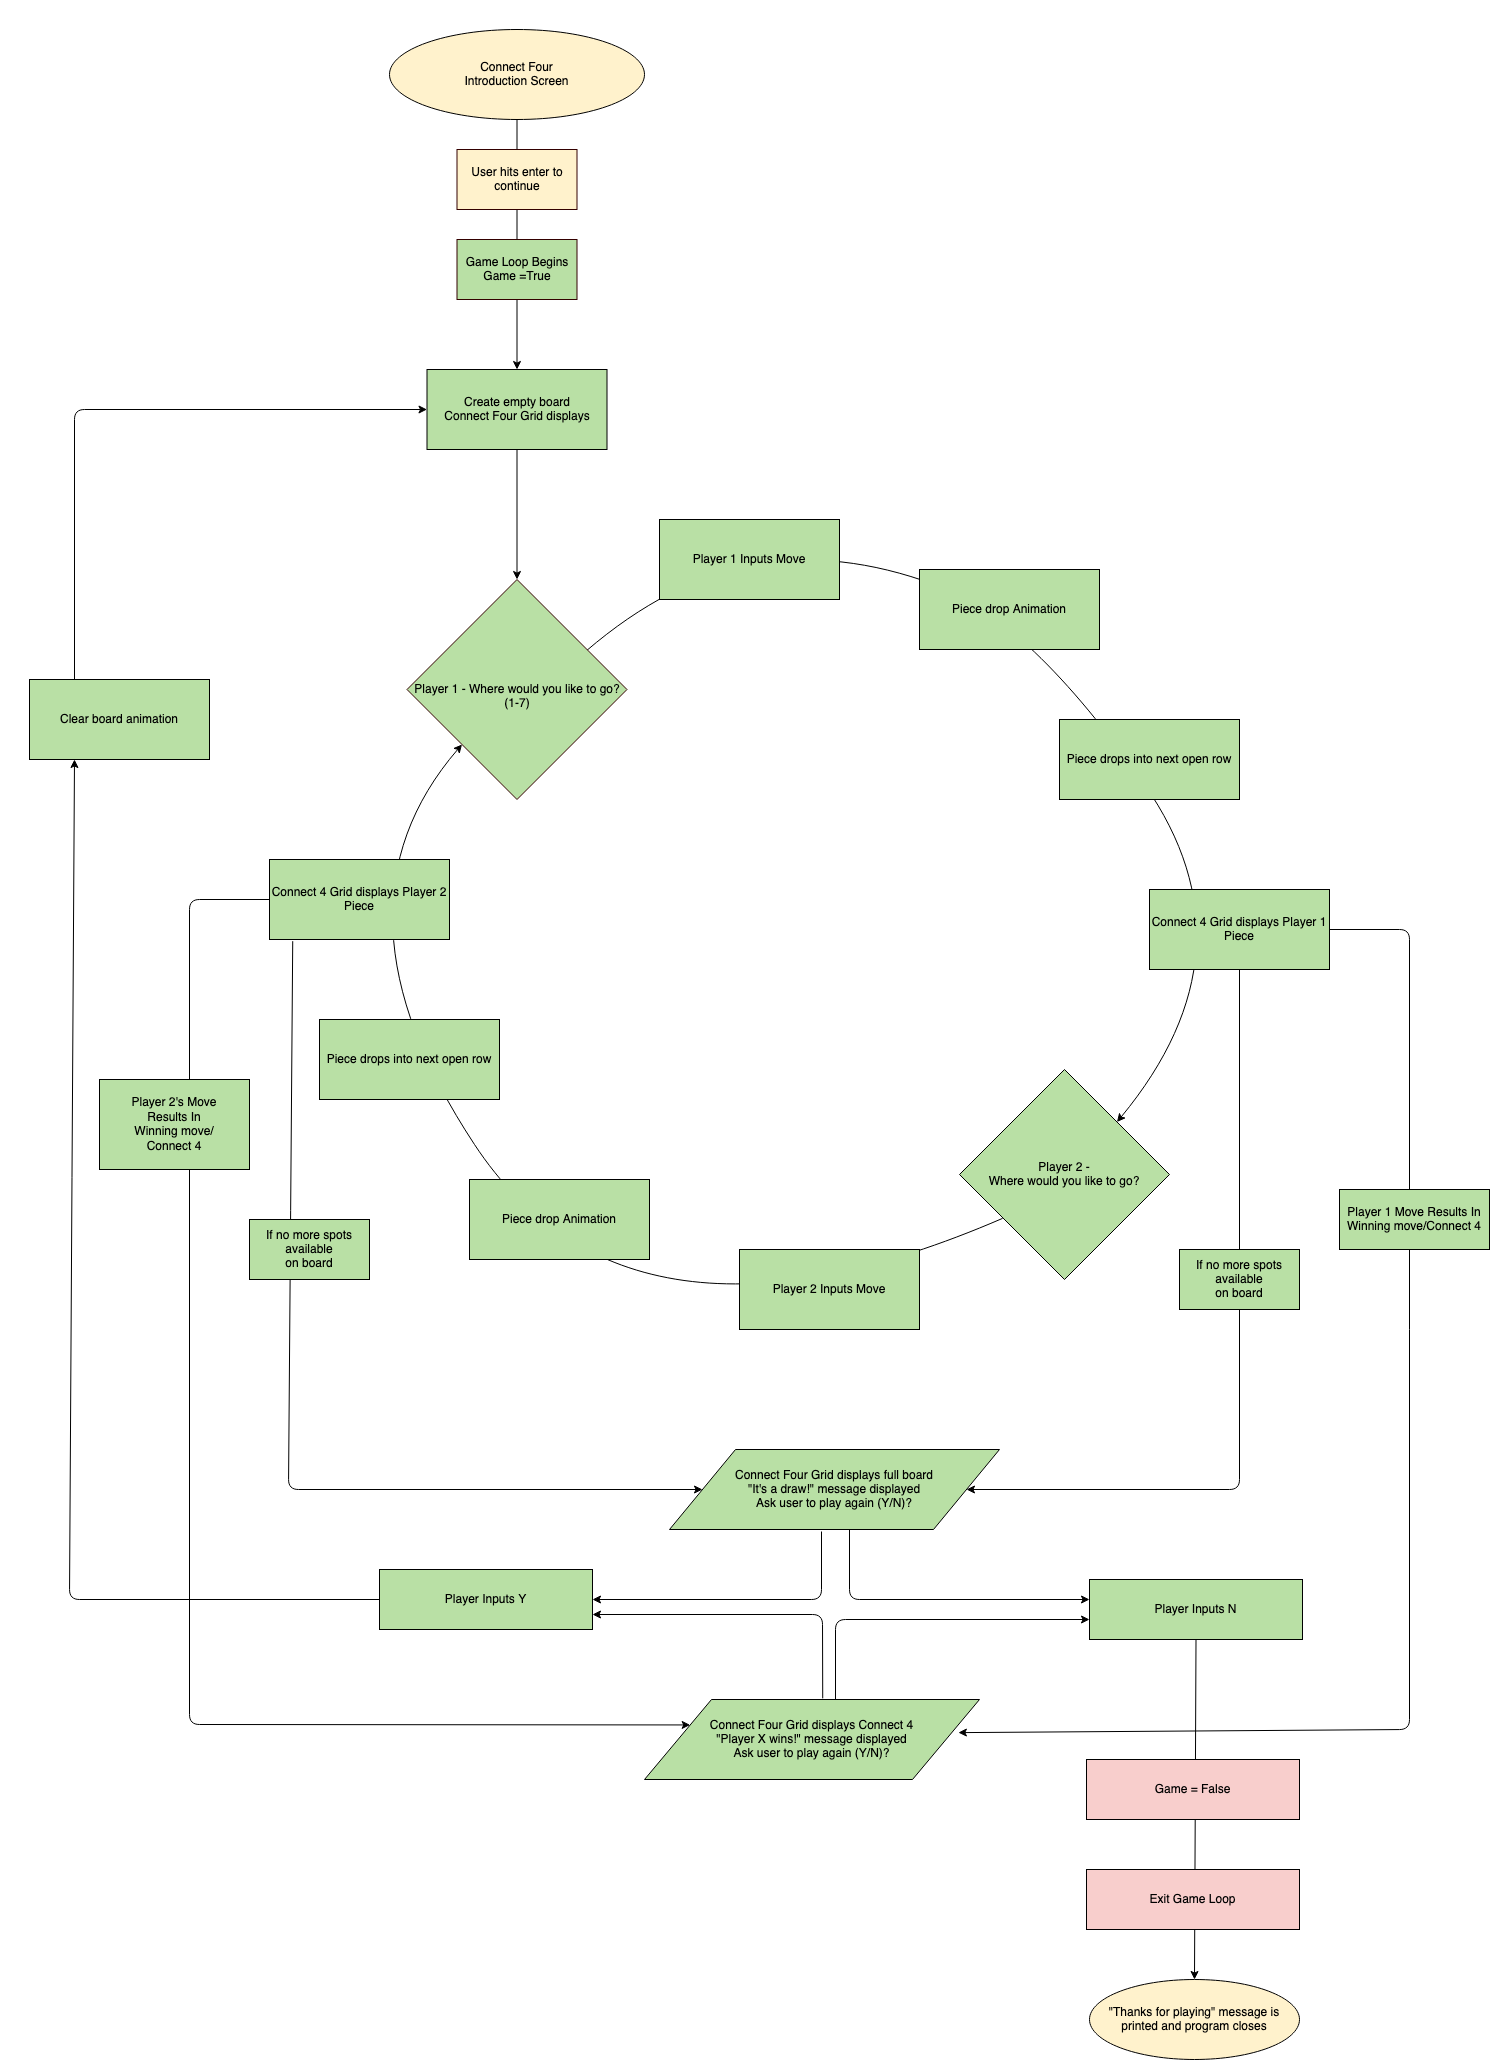

The diagram above was exported from draw.io. Its source (the exported page's mxGraphModel, read from the mxfile embedded in the PNG):
<mxGraphModel dx="1854" dy="2214" grid="1" gridSize="10" guides="1" tooltips="1" connect="1" arrows="1" fold="1" page="1" pageScale="1" pageWidth="850" pageHeight="1100" math="0" shadow="0">
  <root>
    <mxCell id="0" />
    <mxCell id="1" parent="0" />
    <mxCell id="DKQZwVqnkN9pbwybacHp-72" value="" style="endArrow=classic;html=1;entryX=0.5;entryY=0;entryDx=0;entryDy=0;exitX=0.5;exitY=1;exitDx=0;exitDy=0;" edge="1" parent="1" source="DKQZwVqnkN9pbwybacHp-54" target="DKQZwVqnkN9pbwybacHp-48">
      <mxGeometry width="50" height="50" relative="1" as="geometry">
        <mxPoint x="790" y="1410" as="sourcePoint" />
        <mxPoint x="840" y="1360" as="targetPoint" />
      </mxGeometry>
    </mxCell>
    <mxCell id="DKQZwVqnkN9pbwybacHp-31" value="" style="curved=1;endArrow=classic;html=1;entryX=1;entryY=0;entryDx=0;entryDy=0;exitX=0.813;exitY=0.326;exitDx=0;exitDy=0;exitPerimeter=0;" edge="1" parent="1" source="DKQZwVqnkN9pbwybacHp-7" target="DKQZwVqnkN9pbwybacHp-16">
      <mxGeometry width="50" height="50" relative="1" as="geometry">
        <mxPoint x="380" y="550" as="sourcePoint" />
        <mxPoint x="430" y="500" as="targetPoint" />
        <Array as="points">
          <mxPoint x="670" y="270" />
          <mxPoint x="840" y="240" />
          <mxPoint x="1030" y="310" />
          <mxPoint x="1260" y="640" />
        </Array>
      </mxGeometry>
    </mxCell>
    <mxCell id="DKQZwVqnkN9pbwybacHp-29" value="" style="curved=1;endArrow=classic;html=1;exitX=0.205;exitY=0.709;exitDx=0;exitDy=0;entryX=0;entryY=1;entryDx=0;entryDy=0;exitPerimeter=0;" edge="1" parent="1" source="DKQZwVqnkN9pbwybacHp-16" target="DKQZwVqnkN9pbwybacHp-7">
      <mxGeometry width="50" height="50" relative="1" as="geometry">
        <mxPoint x="430" y="1075" as="sourcePoint" />
        <mxPoint x="450" y="440" as="targetPoint" />
        <Array as="points">
          <mxPoint x="630" y="1070" />
          <mxPoint x="320" y="600" />
        </Array>
      </mxGeometry>
    </mxCell>
    <mxCell id="DKQZwVqnkN9pbwybacHp-1" value="" style="edgeStyle=orthogonalEdgeStyle;rounded=0;orthogonalLoop=1;jettySize=auto;html=1;exitX=0.5;exitY=1;exitDx=0;exitDy=0;entryX=0.5;entryY=0;entryDx=0;entryDy=0;" edge="1" parent="1" source="DKQZwVqnkN9pbwybacHp-2" target="DKQZwVqnkN9pbwybacHp-10">
      <mxGeometry relative="1" as="geometry">
        <mxPoint x="517" y="33" as="sourcePoint" />
        <mxPoint x="517" y="55" as="targetPoint" />
      </mxGeometry>
    </mxCell>
    <mxCell id="DKQZwVqnkN9pbwybacHp-2" value="&lt;div&gt;Connect Four&lt;/div&gt;&lt;div&gt;Introduction Screen&lt;/div&gt;" style="ellipse;whiteSpace=wrap;html=1;fillColor=#FFF2CC;" vertex="1" parent="1">
      <mxGeometry x="390" y="-280" width="255" height="90" as="geometry" />
    </mxCell>
    <mxCell id="DKQZwVqnkN9pbwybacHp-3" value="User hits enter to continue" style="rounded=0;whiteSpace=wrap;html=1;strokeColor=#330000;fillColor=#FFF2CC;" vertex="1" parent="1">
      <mxGeometry x="457.5" y="-160" width="120" height="60" as="geometry" />
    </mxCell>
    <mxCell id="DKQZwVqnkN9pbwybacHp-4" value="&lt;div&gt;Game Loop Begins &lt;br&gt;&lt;/div&gt;&lt;div&gt;Game =True&lt;/div&gt;" style="rounded=0;whiteSpace=wrap;html=1;strokeColor=#330000;fillColor=#B9E0A5;" vertex="1" parent="1">
      <mxGeometry x="457.5" y="-70" width="120" height="60" as="geometry" />
    </mxCell>
    <mxCell id="DKQZwVqnkN9pbwybacHp-7" value="&lt;br&gt;&lt;div&gt;Player 1 - Where would you like to go?&lt;br&gt;(1-7)&lt;br&gt;&lt;/div&gt;" style="rhombus;whiteSpace=wrap;html=1;fillColor=#B9E0A5;strokeColor=#330000;" vertex="1" parent="1">
      <mxGeometry x="407.5" y="270" width="220" height="220" as="geometry" />
    </mxCell>
    <mxCell id="DKQZwVqnkN9pbwybacHp-10" value="&lt;div&gt;Create empty board&lt;/div&gt;&lt;div&gt;Connect Four Grid displays&lt;br&gt;&lt;/div&gt;" style="rounded=0;whiteSpace=wrap;html=1;fillColor=#B9E0A5;" vertex="1" parent="1">
      <mxGeometry x="427.5" y="60" width="180" height="80" as="geometry" />
    </mxCell>
    <mxCell id="DKQZwVqnkN9pbwybacHp-11" value="Player 1 Inputs Move" style="rounded=0;whiteSpace=wrap;html=1;fillColor=#B9E0A5;" vertex="1" parent="1">
      <mxGeometry x="660" y="210" width="180" height="80" as="geometry" />
    </mxCell>
    <mxCell id="DKQZwVqnkN9pbwybacHp-12" value="Piece drop Animation" style="rounded=0;whiteSpace=wrap;html=1;fillColor=#B9E0A5;" vertex="1" parent="1">
      <mxGeometry x="920" y="260" width="180" height="80" as="geometry" />
    </mxCell>
    <mxCell id="DKQZwVqnkN9pbwybacHp-13" value="&lt;div&gt;Piece drops into next open row&lt;/div&gt;" style="rounded=0;whiteSpace=wrap;html=1;fillColor=#B9E0A5;" vertex="1" parent="1">
      <mxGeometry x="1060" y="410" width="180" height="80" as="geometry" />
    </mxCell>
    <mxCell id="DKQZwVqnkN9pbwybacHp-15" value="Connect 4 Grid displays Player 1 Piece" style="rounded=0;whiteSpace=wrap;html=1;fillColor=#B9E0A5;" vertex="1" parent="1">
      <mxGeometry x="1150" y="580" width="180" height="80" as="geometry" />
    </mxCell>
    <mxCell id="DKQZwVqnkN9pbwybacHp-16" value="&lt;div&gt;&lt;br&gt;&lt;/div&gt;&lt;div&gt;&lt;br&gt;&lt;/div&gt;&lt;div&gt;Player 2 - &lt;br&gt;Where would you like to go?&lt;br&gt;&lt;/div&gt;&lt;div&gt;&lt;br&gt;&lt;/div&gt;&lt;div&gt;&lt;br&gt;&lt;/div&gt;" style="rhombus;whiteSpace=wrap;html=1;fillColor=#B9E0A5;" vertex="1" parent="1">
      <mxGeometry x="960" y="760" width="210" height="210" as="geometry" />
    </mxCell>
    <mxCell id="DKQZwVqnkN9pbwybacHp-17" value="Player 2 Inputs Move" style="rounded=0;whiteSpace=wrap;html=1;fillColor=#B9E0A5;" vertex="1" parent="1">
      <mxGeometry x="740" y="940" width="180" height="80" as="geometry" />
    </mxCell>
    <mxCell id="DKQZwVqnkN9pbwybacHp-18" value="Piece drop Animation" style="rounded=0;whiteSpace=wrap;html=1;fillColor=#B9E0A5;" vertex="1" parent="1">
      <mxGeometry x="470" y="870" width="180" height="80" as="geometry" />
    </mxCell>
    <mxCell id="DKQZwVqnkN9pbwybacHp-19" value="&lt;div&gt;Piece drops into next open row&lt;/div&gt;" style="rounded=0;whiteSpace=wrap;html=1;fillColor=#B9E0A5;" vertex="1" parent="1">
      <mxGeometry x="320" y="710" width="180" height="80" as="geometry" />
    </mxCell>
    <mxCell id="DKQZwVqnkN9pbwybacHp-20" value="Connect 4 Grid displays Player 2 Piece" style="rounded=0;whiteSpace=wrap;html=1;fillColor=#B9E0A5;" vertex="1" parent="1">
      <mxGeometry x="270" y="550" width="180" height="80" as="geometry" />
    </mxCell>
    <mxCell id="DKQZwVqnkN9pbwybacHp-32" value="" style="endArrow=classic;html=1;entryX=0.5;entryY=0;entryDx=0;entryDy=0;exitX=0.5;exitY=1;exitDx=0;exitDy=0;" edge="1" parent="1" source="DKQZwVqnkN9pbwybacHp-10" target="DKQZwVqnkN9pbwybacHp-7">
      <mxGeometry width="50" height="50" relative="1" as="geometry">
        <mxPoint x="320" y="230" as="sourcePoint" />
        <mxPoint x="430" y="70" as="targetPoint" />
      </mxGeometry>
    </mxCell>
    <mxCell id="DKQZwVqnkN9pbwybacHp-36" value="" style="endArrow=classic;html=1;entryX=0.937;entryY=0.414;entryDx=0;entryDy=0;exitX=1;exitY=0.5;exitDx=0;exitDy=0;entryPerimeter=0;" edge="1" parent="1" source="DKQZwVqnkN9pbwybacHp-15" target="DKQZwVqnkN9pbwybacHp-76">
      <mxGeometry width="50" height="50" relative="1" as="geometry">
        <mxPoint x="1380" y="620" as="sourcePoint" />
        <mxPoint x="970" y="1425" as="targetPoint" />
        <Array as="points">
          <mxPoint x="1410" y="620" />
          <mxPoint x="1410" y="1420" />
        </Array>
      </mxGeometry>
    </mxCell>
    <mxCell id="DKQZwVqnkN9pbwybacHp-39" value="" style="endArrow=classic;html=1;exitX=0.5;exitY=1;exitDx=0;exitDy=0;entryX=1;entryY=0.5;entryDx=0;entryDy=0;" edge="1" parent="1" source="DKQZwVqnkN9pbwybacHp-15" target="DKQZwVqnkN9pbwybacHp-75">
      <mxGeometry width="50" height="50" relative="1" as="geometry">
        <mxPoint x="1276" y="660" as="sourcePoint" />
        <mxPoint x="960" y="1180" as="targetPoint" />
        <Array as="points">
          <mxPoint x="1240" y="1180" />
        </Array>
      </mxGeometry>
    </mxCell>
    <mxCell id="DKQZwVqnkN9pbwybacHp-41" value="&lt;div&gt;If no more spots available&lt;/div&gt;&lt;div&gt;on board&lt;br&gt;&lt;/div&gt;" style="rounded=0;whiteSpace=wrap;html=1;fillColor=#B9E0A5;" vertex="1" parent="1">
      <mxGeometry x="1180" y="940" width="120" height="60" as="geometry" />
    </mxCell>
    <mxCell id="DKQZwVqnkN9pbwybacHp-42" value="" style="endArrow=classic;html=1;entryX=0;entryY=0.5;entryDx=0;entryDy=0;exitX=0.129;exitY=1.021;exitDx=0;exitDy=0;exitPerimeter=0;" edge="1" parent="1" source="DKQZwVqnkN9pbwybacHp-20" target="DKQZwVqnkN9pbwybacHp-75">
      <mxGeometry width="50" height="50" relative="1" as="geometry">
        <mxPoint x="300" y="620" as="sourcePoint" />
        <mxPoint x="715" y="1185" as="targetPoint" />
        <Array as="points">
          <mxPoint x="289" y="1180" />
        </Array>
      </mxGeometry>
    </mxCell>
    <mxCell id="DKQZwVqnkN9pbwybacHp-43" value="&lt;div&gt;If no more spots available&lt;/div&gt;&lt;div&gt;on board&lt;br&gt;&lt;/div&gt;" style="rounded=0;whiteSpace=wrap;html=1;fillColor=#B9E0A5;" vertex="1" parent="1">
      <mxGeometry x="250" y="910" width="120" height="60" as="geometry" />
    </mxCell>
    <mxCell id="DKQZwVqnkN9pbwybacHp-45" value="" style="endArrow=classic;html=1;exitX=0;exitY=0.5;exitDx=0;exitDy=0;entryX=0;entryY=0.25;entryDx=0;entryDy=0;" edge="1" parent="1" source="DKQZwVqnkN9pbwybacHp-20" target="DKQZwVqnkN9pbwybacHp-76">
      <mxGeometry width="50" height="50" relative="1" as="geometry">
        <mxPoint x="230" y="590" as="sourcePoint" />
        <mxPoint x="680" y="1420" as="targetPoint" />
        <Array as="points">
          <mxPoint x="190" y="590" />
          <mxPoint x="190" y="1415" />
        </Array>
      </mxGeometry>
    </mxCell>
    <mxCell id="DKQZwVqnkN9pbwybacHp-46" value="&lt;div&gt;Player 2's Move &lt;br&gt;&lt;/div&gt;&lt;div&gt;Results In &lt;/div&gt;&lt;div&gt;Winning move/&lt;/div&gt;&lt;div&gt;Connect 4&lt;/div&gt;" style="rounded=0;whiteSpace=wrap;html=1;fillColor=#B9E0A5;" vertex="1" parent="1">
      <mxGeometry x="100" y="770" width="150" height="90" as="geometry" />
    </mxCell>
    <mxCell id="DKQZwVqnkN9pbwybacHp-47" value="Player 1 Move Results In &lt;br&gt;Winning move/Connect 4" style="rounded=0;whiteSpace=wrap;html=1;fillColor=#B9E0A5;" vertex="1" parent="1">
      <mxGeometry x="1340" y="880" width="150" height="60" as="geometry" />
    </mxCell>
    <mxCell id="DKQZwVqnkN9pbwybacHp-48" value="&lt;div&gt;&quot;Thanks for playing&quot; message is printed and program closes&lt;/div&gt;" style="ellipse;whiteSpace=wrap;html=1;fillColor=#FFF2CC;" vertex="1" parent="1">
      <mxGeometry x="1090" y="1670" width="210" height="80" as="geometry" />
    </mxCell>
    <mxCell id="DKQZwVqnkN9pbwybacHp-54" value="Player Inputs N" style="rounded=0;whiteSpace=wrap;html=1;fillColor=#B9E0A5;" vertex="1" parent="1">
      <mxGeometry x="1090" y="1270" width="213" height="60" as="geometry" />
    </mxCell>
    <mxCell id="DKQZwVqnkN9pbwybacHp-59" value="Game = False" style="rounded=0;whiteSpace=wrap;html=1;fillColor=#F8CECC;" vertex="1" parent="1">
      <mxGeometry x="1087" y="1450" width="213" height="60" as="geometry" />
    </mxCell>
    <mxCell id="DKQZwVqnkN9pbwybacHp-60" value="Exit Game Loop" style="rounded=0;whiteSpace=wrap;html=1;fillColor=#F8CECC;" vertex="1" parent="1">
      <mxGeometry x="1087" y="1560" width="213" height="60" as="geometry" />
    </mxCell>
    <mxCell id="DKQZwVqnkN9pbwybacHp-61" value="Player Inputs Y" style="rounded=0;whiteSpace=wrap;html=1;fillColor=#B9E0A5;" vertex="1" parent="1">
      <mxGeometry x="380" y="1260" width="213" height="60" as="geometry" />
    </mxCell>
    <mxCell id="DKQZwVqnkN9pbwybacHp-63" value="" style="endArrow=classic;html=1;entryX=1;entryY=0.5;entryDx=0;entryDy=0;" edge="1" parent="1" target="DKQZwVqnkN9pbwybacHp-61">
      <mxGeometry width="50" height="50" relative="1" as="geometry">
        <mxPoint x="822" y="1222" as="sourcePoint" />
        <mxPoint x="940" y="1240" as="targetPoint" />
        <Array as="points">
          <mxPoint x="822" y="1290" />
        </Array>
      </mxGeometry>
    </mxCell>
    <mxCell id="DKQZwVqnkN9pbwybacHp-64" value="" style="endArrow=classic;html=1;entryX=1;entryY=0.75;entryDx=0;entryDy=0;exitX=0.532;exitY=-0.014;exitDx=0;exitDy=0;exitPerimeter=0;" edge="1" parent="1" source="DKQZwVqnkN9pbwybacHp-76" target="DKQZwVqnkN9pbwybacHp-61">
      <mxGeometry width="50" height="50" relative="1" as="geometry">
        <mxPoint x="823" y="1387" as="sourcePoint" />
        <mxPoint x="940" y="1240" as="targetPoint" />
        <Array as="points">
          <mxPoint x="823" y="1305" />
        </Array>
      </mxGeometry>
    </mxCell>
    <mxCell id="DKQZwVqnkN9pbwybacHp-65" value="Clear board animation" style="rounded=0;whiteSpace=wrap;html=1;fillColor=#B9E0A5;" vertex="1" parent="1">
      <mxGeometry x="30" y="370" width="180" height="80" as="geometry" />
    </mxCell>
    <mxCell id="DKQZwVqnkN9pbwybacHp-66" value="" style="endArrow=classic;html=1;exitX=0;exitY=0.5;exitDx=0;exitDy=0;entryX=0.25;entryY=1;entryDx=0;entryDy=0;" edge="1" parent="1" source="DKQZwVqnkN9pbwybacHp-61" target="DKQZwVqnkN9pbwybacHp-65">
      <mxGeometry width="50" height="50" relative="1" as="geometry">
        <mxPoint x="790" y="980" as="sourcePoint" />
        <mxPoint x="840" y="930" as="targetPoint" />
        <Array as="points">
          <mxPoint x="70" y="1290" />
        </Array>
      </mxGeometry>
    </mxCell>
    <mxCell id="DKQZwVqnkN9pbwybacHp-67" value="" style="endArrow=classic;html=1;exitX=0.25;exitY=0;exitDx=0;exitDy=0;entryX=0;entryY=0.5;entryDx=0;entryDy=0;" edge="1" parent="1" source="DKQZwVqnkN9pbwybacHp-65" target="DKQZwVqnkN9pbwybacHp-10">
      <mxGeometry width="50" height="50" relative="1" as="geometry">
        <mxPoint x="790" y="490" as="sourcePoint" />
        <mxPoint x="840" y="440" as="targetPoint" />
        <Array as="points">
          <mxPoint x="75" y="100" />
        </Array>
      </mxGeometry>
    </mxCell>
    <mxCell id="DKQZwVqnkN9pbwybacHp-73" value="" style="endArrow=classic;html=1;" edge="1" parent="1">
      <mxGeometry width="50" height="50" relative="1" as="geometry">
        <mxPoint x="850" y="1220" as="sourcePoint" />
        <mxPoint x="1090" y="1290" as="targetPoint" />
        <Array as="points">
          <mxPoint x="850" y="1290" />
        </Array>
      </mxGeometry>
    </mxCell>
    <mxCell id="DKQZwVqnkN9pbwybacHp-74" value="" style="endArrow=classic;html=1;" edge="1" parent="1">
      <mxGeometry width="50" height="50" relative="1" as="geometry">
        <mxPoint x="836" y="1400" as="sourcePoint" />
        <mxPoint x="1090" y="1310" as="targetPoint" />
        <Array as="points">
          <mxPoint x="836" y="1310" />
        </Array>
      </mxGeometry>
    </mxCell>
    <mxCell id="DKQZwVqnkN9pbwybacHp-75" value="&lt;div&gt;Connect Four Grid displays full board&lt;br&gt;&lt;/div&gt;&lt;div&gt;&quot;It's a draw!&quot; message displayed&lt;br&gt;&lt;/div&gt;&lt;div&gt;Ask user to play again (Y/N)?&lt;br&gt;&lt;/div&gt;" style="shape=parallelogram;perimeter=parallelogramPerimeter;whiteSpace=wrap;html=1;fillColor=#B9E0A5;" vertex="1" parent="1">
      <mxGeometry x="670" y="1140" width="330" height="80" as="geometry" />
    </mxCell>
    <mxCell id="DKQZwVqnkN9pbwybacHp-76" value="&lt;div&gt;Connect Four Grid displays Connect 4&lt;br&gt;&lt;/div&gt;&lt;div&gt;&quot;Player X wins!&quot; message displayed&lt;br&gt;&lt;/div&gt;Ask user to play again (Y/N)?" style="shape=parallelogram;perimeter=parallelogramPerimeter;whiteSpace=wrap;html=1;fillColor=#B9E0A5;" vertex="1" parent="1">
      <mxGeometry x="645" y="1390" width="335" height="80" as="geometry" />
    </mxCell>
  </root>
</mxGraphModel>